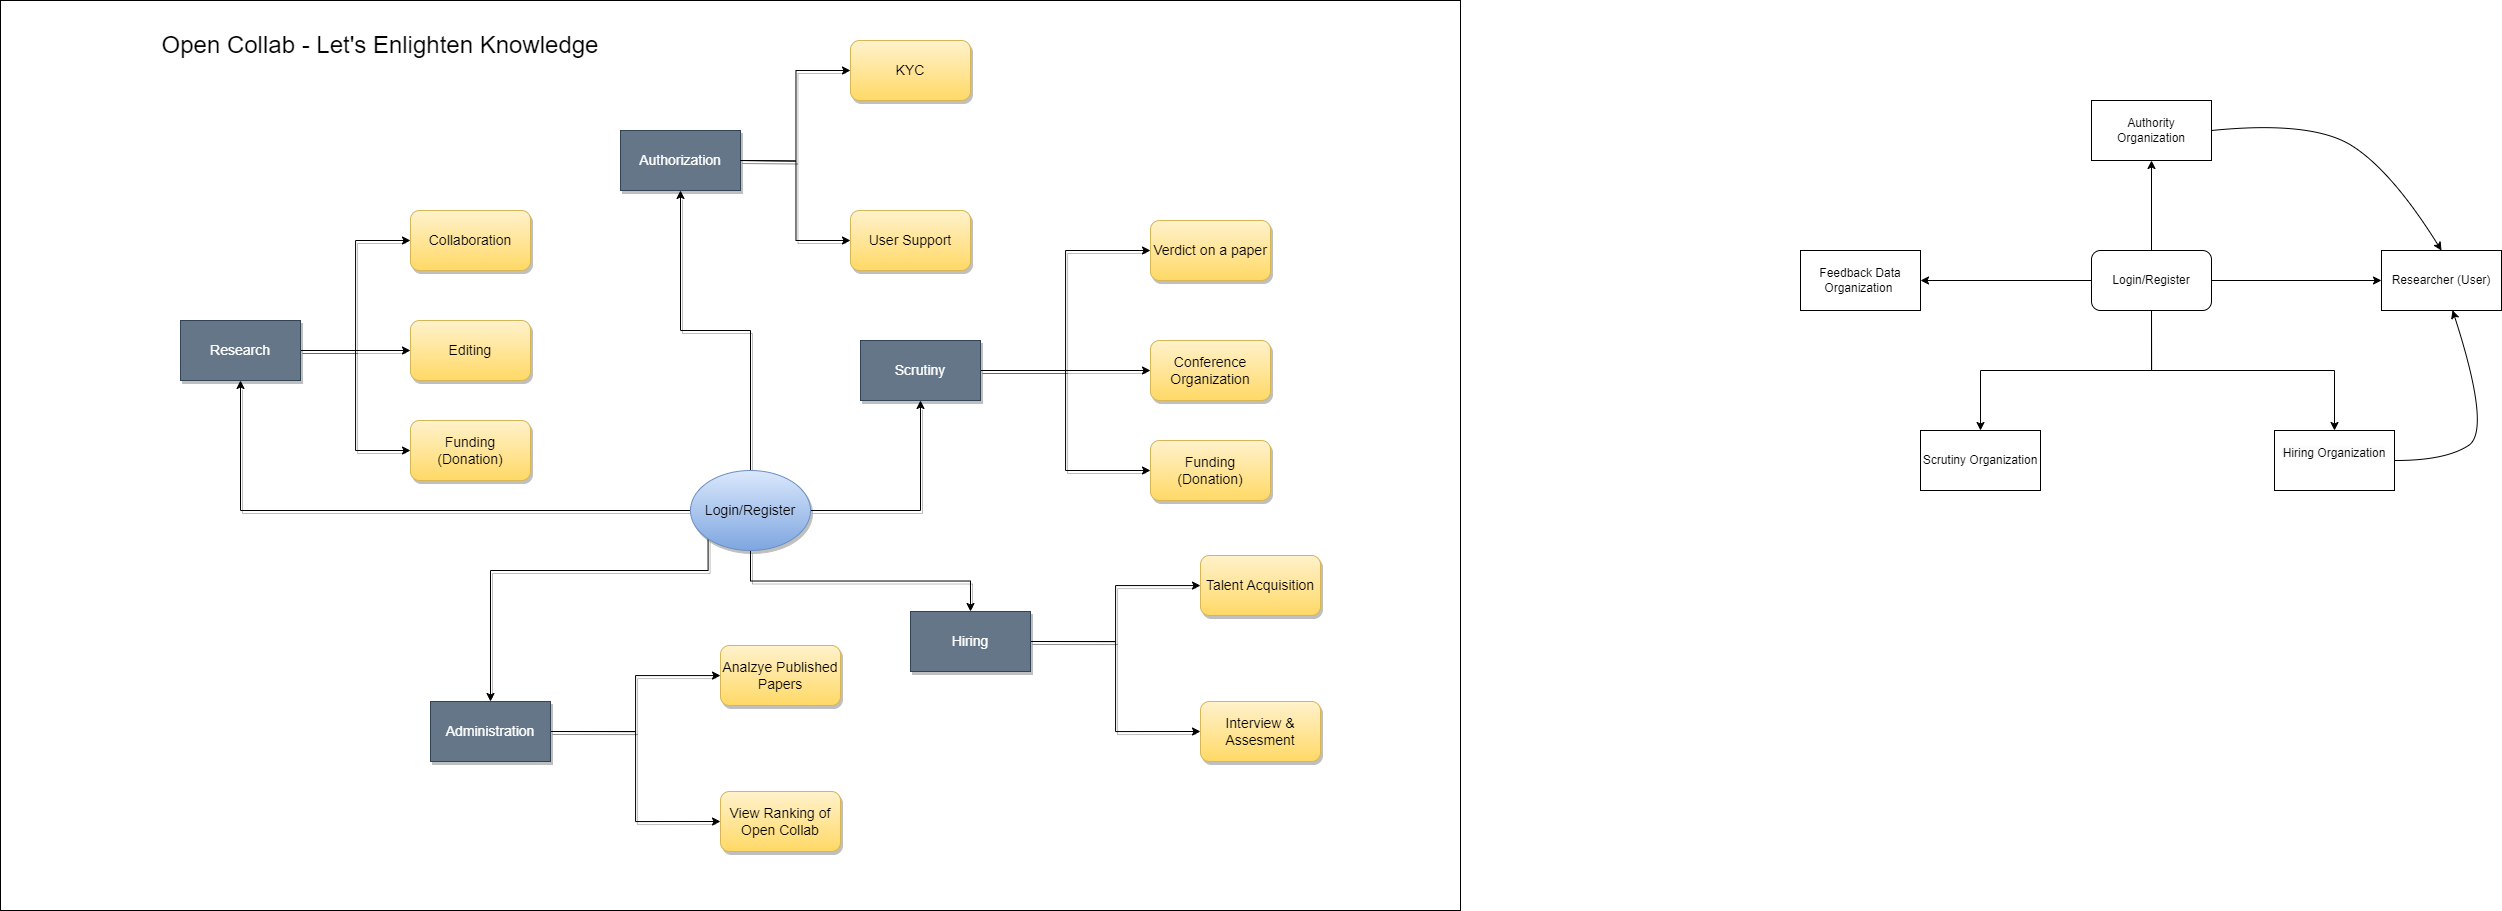

The diagram above was exported from draw.io. Its source (the exported page's mxGraphModel, read from the mxfile embedded in the PNG):
<mxGraphModel dx="3566" dy="2170" grid="1" gridSize="10" guides="1" tooltips="1" connect="1" arrows="1" fold="1" page="1" pageScale="1" pageWidth="827" pageHeight="1169" background="#ffffff" math="0" shadow="0">
  <root>
    <mxCell id="0" />
    <mxCell id="1" parent="0" />
    <mxCell id="MAWF6qJnMz4-OeWQ9t4E-55" style="edgeStyle=orthogonalEdgeStyle;rounded=0;orthogonalLoop=1;jettySize=auto;html=1;exitX=0.5;exitY=0;exitDx=0;exitDy=0;entryX=0.5;entryY=1;entryDx=0;entryDy=0;" edge="1" parent="1" source="MAWF6qJnMz4-OeWQ9t4E-1" target="MAWF6qJnMz4-OeWQ9t4E-2">
      <mxGeometry relative="1" as="geometry" />
    </mxCell>
    <mxCell id="MAWF6qJnMz4-OeWQ9t4E-56" style="edgeStyle=orthogonalEdgeStyle;rounded=0;orthogonalLoop=1;jettySize=auto;html=1;exitX=1;exitY=0.5;exitDx=0;exitDy=0;entryX=0;entryY=0.5;entryDx=0;entryDy=0;" edge="1" parent="1" source="MAWF6qJnMz4-OeWQ9t4E-1" target="MAWF6qJnMz4-OeWQ9t4E-4">
      <mxGeometry relative="1" as="geometry" />
    </mxCell>
    <mxCell id="MAWF6qJnMz4-OeWQ9t4E-57" style="edgeStyle=orthogonalEdgeStyle;rounded=0;orthogonalLoop=1;jettySize=auto;html=1;exitX=0;exitY=0.5;exitDx=0;exitDy=0;entryX=1;entryY=0.5;entryDx=0;entryDy=0;" edge="1" parent="1" source="MAWF6qJnMz4-OeWQ9t4E-1" target="MAWF6qJnMz4-OeWQ9t4E-3">
      <mxGeometry relative="1" as="geometry" />
    </mxCell>
    <mxCell id="MAWF6qJnMz4-OeWQ9t4E-58" style="edgeStyle=orthogonalEdgeStyle;rounded=0;orthogonalLoop=1;jettySize=auto;html=1;exitX=0.5;exitY=1;exitDx=0;exitDy=0;entryX=0.5;entryY=0;entryDx=0;entryDy=0;" edge="1" parent="1" source="MAWF6qJnMz4-OeWQ9t4E-1" target="MAWF6qJnMz4-OeWQ9t4E-5">
      <mxGeometry relative="1" as="geometry" />
    </mxCell>
    <mxCell id="MAWF6qJnMz4-OeWQ9t4E-59" style="edgeStyle=orthogonalEdgeStyle;rounded=0;orthogonalLoop=1;jettySize=auto;html=1;exitX=0.5;exitY=1;exitDx=0;exitDy=0;" edge="1" parent="1" source="MAWF6qJnMz4-OeWQ9t4E-1" target="MAWF6qJnMz4-OeWQ9t4E-6">
      <mxGeometry relative="1" as="geometry" />
    </mxCell>
    <mxCell id="MAWF6qJnMz4-OeWQ9t4E-1" value="Login/Register" style="rounded=1;whiteSpace=wrap;html=1;" vertex="1" parent="1">
      <mxGeometry x="811" y="190" width="120" height="60" as="geometry" />
    </mxCell>
    <mxCell id="MAWF6qJnMz4-OeWQ9t4E-2" value="Authority Organization" style="rounded=0;whiteSpace=wrap;html=1;" vertex="1" parent="1">
      <mxGeometry x="811" y="40" width="120" height="60" as="geometry" />
    </mxCell>
    <mxCell id="MAWF6qJnMz4-OeWQ9t4E-3" value="Feedback Data Organization&amp;nbsp;" style="rounded=0;whiteSpace=wrap;html=1;" vertex="1" parent="1">
      <mxGeometry x="520" y="190" width="120" height="60" as="geometry" />
    </mxCell>
    <mxCell id="MAWF6qJnMz4-OeWQ9t4E-4" value="Researcher (User)" style="rounded=0;whiteSpace=wrap;html=1;" vertex="1" parent="1">
      <mxGeometry x="1101" y="190" width="120" height="60" as="geometry" />
    </mxCell>
    <mxCell id="MAWF6qJnMz4-OeWQ9t4E-5" value="Scrutiny Organization" style="rounded=0;whiteSpace=wrap;html=1;" vertex="1" parent="1">
      <mxGeometry x="640" y="370" width="120" height="60" as="geometry" />
    </mxCell>
    <mxCell id="MAWF6qJnMz4-OeWQ9t4E-6" value="&#10;&lt;span style=&quot;color: rgb(0, 0, 0); font-family: Helvetica; font-size: 12px; font-style: normal; font-variant-ligatures: normal; font-variant-caps: normal; font-weight: 400; letter-spacing: normal; orphans: 2; text-align: center; text-indent: 0px; text-transform: none; widows: 2; word-spacing: 0px; -webkit-text-stroke-width: 0px; background-color: rgb(251, 251, 251); text-decoration-thickness: initial; text-decoration-style: initial; text-decoration-color: initial; float: none; display: inline !important;&quot;&gt;Hiring Organization&lt;/span&gt;&#10;&#10;" style="rounded=0;whiteSpace=wrap;html=1;" vertex="1" parent="1">
      <mxGeometry x="994" y="370" width="120" height="60" as="geometry" />
    </mxCell>
    <mxCell id="MAWF6qJnMz4-OeWQ9t4E-61" value="" style="curved=1;endArrow=classic;html=1;rounded=0;exitX=1;exitY=0.5;exitDx=0;exitDy=0;entryX=0.5;entryY=0;entryDx=0;entryDy=0;" edge="1" parent="1" source="MAWF6qJnMz4-OeWQ9t4E-2" target="MAWF6qJnMz4-OeWQ9t4E-4">
      <mxGeometry width="50" height="50" relative="1" as="geometry">
        <mxPoint x="1081" y="140" as="sourcePoint" />
        <mxPoint x="1131" y="90" as="targetPoint" />
        <Array as="points">
          <mxPoint x="1031" y="60" />
          <mxPoint x="1111" y="110" />
        </Array>
      </mxGeometry>
    </mxCell>
    <mxCell id="MAWF6qJnMz4-OeWQ9t4E-65" value="" style="curved=1;endArrow=classic;html=1;rounded=0;entryX=0.592;entryY=0.996;entryDx=0;entryDy=0;entryPerimeter=0;" edge="1" parent="1" target="MAWF6qJnMz4-OeWQ9t4E-4">
      <mxGeometry width="50" height="50" relative="1" as="geometry">
        <mxPoint x="1115" y="400" as="sourcePoint" />
        <mxPoint x="1165" y="350" as="targetPoint" />
        <Array as="points">
          <mxPoint x="1165" y="400" />
          <mxPoint x="1211" y="370" />
        </Array>
      </mxGeometry>
    </mxCell>
    <mxCell id="MAWF6qJnMz4-OeWQ9t4E-78" style="edgeStyle=orthogonalEdgeStyle;rounded=0;orthogonalLoop=1;jettySize=auto;html=1;exitX=1;exitY=0.5;exitDx=0;exitDy=0;entryX=0;entryY=0.5;entryDx=0;entryDy=0;shadow=1;fontSize=14;" edge="1" parent="1" source="MAWF6qJnMz4-OeWQ9t4E-69" target="MAWF6qJnMz4-OeWQ9t4E-73">
      <mxGeometry relative="1" as="geometry" />
    </mxCell>
    <mxCell id="MAWF6qJnMz4-OeWQ9t4E-80" style="edgeStyle=orthogonalEdgeStyle;rounded=0;orthogonalLoop=1;jettySize=auto;html=1;exitX=1;exitY=0.5;exitDx=0;exitDy=0;entryX=0;entryY=0.5;entryDx=0;entryDy=0;shadow=1;fontSize=14;" edge="1" parent="1" source="MAWF6qJnMz4-OeWQ9t4E-69" target="MAWF6qJnMz4-OeWQ9t4E-75">
      <mxGeometry relative="1" as="geometry" />
    </mxCell>
    <mxCell id="MAWF6qJnMz4-OeWQ9t4E-90" style="edgeStyle=orthogonalEdgeStyle;rounded=0;orthogonalLoop=1;jettySize=auto;html=1;exitX=1;exitY=0.5;exitDx=0;exitDy=0;entryX=0;entryY=0.5;entryDx=0;entryDy=0;shadow=1;fontSize=14;" edge="1" parent="1" source="MAWF6qJnMz4-OeWQ9t4E-69" target="MAWF6qJnMz4-OeWQ9t4E-89">
      <mxGeometry relative="1" as="geometry" />
    </mxCell>
    <mxCell id="MAWF6qJnMz4-OeWQ9t4E-69" value="Research" style="rounded=0;whiteSpace=wrap;html=1;fillColor=#647687;strokeColor=#314354;fontColor=#ffffff;shadow=1;fontSize=14;" vertex="1" parent="1">
      <mxGeometry x="-1100" y="260" width="120" height="60" as="geometry" />
    </mxCell>
    <mxCell id="MAWF6qJnMz4-OeWQ9t4E-70" value="Authorization" style="rounded=0;whiteSpace=wrap;html=1;fillColor=#647687;strokeColor=#314354;fontColor=#ffffff;shadow=1;fontSize=14;" vertex="1" parent="1">
      <mxGeometry x="-660" y="70" width="120" height="60" as="geometry" />
    </mxCell>
    <mxCell id="MAWF6qJnMz4-OeWQ9t4E-108" style="edgeStyle=orthogonalEdgeStyle;rounded=0;orthogonalLoop=1;jettySize=auto;html=1;exitX=1;exitY=0.5;exitDx=0;exitDy=0;entryX=0;entryY=0.5;entryDx=0;entryDy=0;shadow=1;fontSize=14;" edge="1" parent="1" source="MAWF6qJnMz4-OeWQ9t4E-71" target="MAWF6qJnMz4-OeWQ9t4E-100">
      <mxGeometry relative="1" as="geometry" />
    </mxCell>
    <mxCell id="MAWF6qJnMz4-OeWQ9t4E-109" style="edgeStyle=orthogonalEdgeStyle;rounded=0;orthogonalLoop=1;jettySize=auto;html=1;exitX=1;exitY=0.5;exitDx=0;exitDy=0;entryX=0;entryY=0.5;entryDx=0;entryDy=0;shadow=1;fontSize=14;" edge="1" parent="1" source="MAWF6qJnMz4-OeWQ9t4E-71" target="MAWF6qJnMz4-OeWQ9t4E-101">
      <mxGeometry relative="1" as="geometry">
        <Array as="points">
          <mxPoint x="-130" y="310" />
        </Array>
      </mxGeometry>
    </mxCell>
    <mxCell id="MAWF6qJnMz4-OeWQ9t4E-110" style="edgeStyle=orthogonalEdgeStyle;rounded=0;orthogonalLoop=1;jettySize=auto;html=1;exitX=1;exitY=0.5;exitDx=0;exitDy=0;entryX=0;entryY=0.5;entryDx=0;entryDy=0;shadow=1;fontSize=14;" edge="1" parent="1" source="MAWF6qJnMz4-OeWQ9t4E-71" target="MAWF6qJnMz4-OeWQ9t4E-102">
      <mxGeometry relative="1" as="geometry" />
    </mxCell>
    <mxCell id="MAWF6qJnMz4-OeWQ9t4E-71" value="Scrutiny" style="rounded=0;whiteSpace=wrap;html=1;fillColor=#647687;strokeColor=#314354;fontColor=#ffffff;shadow=1;fontSize=14;" vertex="1" parent="1">
      <mxGeometry x="-420" y="280" width="120" height="60" as="geometry" />
    </mxCell>
    <mxCell id="MAWF6qJnMz4-OeWQ9t4E-106" style="edgeStyle=orthogonalEdgeStyle;rounded=0;orthogonalLoop=1;jettySize=auto;html=1;exitX=1;exitY=0.5;exitDx=0;exitDy=0;shadow=1;fontSize=14;" edge="1" parent="1" source="MAWF6qJnMz4-OeWQ9t4E-72" target="MAWF6qJnMz4-OeWQ9t4E-103">
      <mxGeometry relative="1" as="geometry" />
    </mxCell>
    <mxCell id="MAWF6qJnMz4-OeWQ9t4E-107" style="edgeStyle=orthogonalEdgeStyle;rounded=0;orthogonalLoop=1;jettySize=auto;html=1;exitX=1;exitY=0.5;exitDx=0;exitDy=0;entryX=0;entryY=0.5;entryDx=0;entryDy=0;shadow=1;fontSize=14;" edge="1" parent="1" source="MAWF6qJnMz4-OeWQ9t4E-72" target="MAWF6qJnMz4-OeWQ9t4E-104">
      <mxGeometry relative="1" as="geometry" />
    </mxCell>
    <mxCell id="MAWF6qJnMz4-OeWQ9t4E-72" value="Hiring" style="rounded=0;whiteSpace=wrap;html=1;fillColor=#647687;strokeColor=#314354;fontColor=#ffffff;shadow=1;fontSize=14;" vertex="1" parent="1">
      <mxGeometry x="-370" y="551" width="120" height="60" as="geometry" />
    </mxCell>
    <mxCell id="MAWF6qJnMz4-OeWQ9t4E-73" value="Collaboration" style="rounded=1;whiteSpace=wrap;html=1;fillColor=#fff2cc;strokeColor=#d6b656;gradientColor=#ffd966;shadow=1;fontSize=14;" vertex="1" parent="1">
      <mxGeometry x="-870" y="150" width="120" height="60" as="geometry" />
    </mxCell>
    <mxCell id="MAWF6qJnMz4-OeWQ9t4E-75" value="Editing" style="rounded=1;whiteSpace=wrap;html=1;fillColor=#fff2cc;strokeColor=#d6b656;gradientColor=#ffd966;shadow=1;fontSize=14;" vertex="1" parent="1">
      <mxGeometry x="-870" y="260" width="120" height="60" as="geometry" />
    </mxCell>
    <mxCell id="MAWF6qJnMz4-OeWQ9t4E-89" value="Funding (Donation)" style="rounded=1;whiteSpace=wrap;html=1;fillColor=#fff2cc;strokeColor=#d6b656;gradientColor=#ffd966;shadow=1;fontSize=14;" vertex="1" parent="1">
      <mxGeometry x="-870" y="360" width="120" height="60" as="geometry" />
    </mxCell>
    <mxCell id="MAWF6qJnMz4-OeWQ9t4E-91" style="edgeStyle=orthogonalEdgeStyle;rounded=0;orthogonalLoop=1;jettySize=auto;html=1;exitX=1;exitY=0.5;exitDx=0;exitDy=0;entryX=0;entryY=0.5;entryDx=0;entryDy=0;shadow=1;fontSize=14;" edge="1" parent="1" target="MAWF6qJnMz4-OeWQ9t4E-94">
      <mxGeometry relative="1" as="geometry">
        <mxPoint x="-540" y="100" as="sourcePoint" />
      </mxGeometry>
    </mxCell>
    <mxCell id="MAWF6qJnMz4-OeWQ9t4E-92" style="edgeStyle=orthogonalEdgeStyle;rounded=0;orthogonalLoop=1;jettySize=auto;html=1;exitX=1;exitY=0.5;exitDx=0;exitDy=0;entryX=0;entryY=0.5;entryDx=0;entryDy=0;shadow=1;fontSize=14;" edge="1" parent="1" target="MAWF6qJnMz4-OeWQ9t4E-95">
      <mxGeometry relative="1" as="geometry">
        <mxPoint x="-540" y="100" as="sourcePoint" />
      </mxGeometry>
    </mxCell>
    <mxCell id="MAWF6qJnMz4-OeWQ9t4E-94" value="KYC" style="rounded=1;whiteSpace=wrap;html=1;fillColor=#fff2cc;strokeColor=#d6b656;gradientColor=#ffd966;shadow=1;fontSize=14;" vertex="1" parent="1">
      <mxGeometry x="-430" y="-20" width="120" height="60" as="geometry" />
    </mxCell>
    <mxCell id="MAWF6qJnMz4-OeWQ9t4E-95" value="User Support" style="rounded=1;whiteSpace=wrap;html=1;fillColor=#fff2cc;strokeColor=#d6b656;gradientColor=#ffd966;shadow=1;fontSize=14;" vertex="1" parent="1">
      <mxGeometry x="-430" y="150" width="120" height="60" as="geometry" />
    </mxCell>
    <mxCell id="MAWF6qJnMz4-OeWQ9t4E-100" value="Verdict on a paper" style="rounded=1;whiteSpace=wrap;html=1;fillColor=#fff2cc;strokeColor=#d6b656;gradientColor=#ffd966;shadow=1;fontSize=14;" vertex="1" parent="1">
      <mxGeometry x="-130" y="160" width="120" height="60" as="geometry" />
    </mxCell>
    <mxCell id="MAWF6qJnMz4-OeWQ9t4E-101" value="Conference Organization" style="rounded=1;whiteSpace=wrap;html=1;fillColor=#fff2cc;strokeColor=#d6b656;gradientColor=#ffd966;shadow=1;fontSize=14;" vertex="1" parent="1">
      <mxGeometry x="-130" y="280" width="120" height="60" as="geometry" />
    </mxCell>
    <mxCell id="MAWF6qJnMz4-OeWQ9t4E-102" value="Funding (Donation)" style="rounded=1;whiteSpace=wrap;html=1;fillColor=#fff2cc;strokeColor=#d6b656;gradientColor=#ffd966;shadow=1;fontSize=14;" vertex="1" parent="1">
      <mxGeometry x="-130" y="380" width="120" height="60" as="geometry" />
    </mxCell>
    <mxCell id="MAWF6qJnMz4-OeWQ9t4E-103" value="Talent Acquisition" style="rounded=1;whiteSpace=wrap;html=1;fillColor=#fff2cc;strokeColor=#d6b656;gradientColor=#ffd966;shadow=1;fontSize=14;" vertex="1" parent="1">
      <mxGeometry x="-80" y="495" width="120" height="60" as="geometry" />
    </mxCell>
    <mxCell id="MAWF6qJnMz4-OeWQ9t4E-104" value="Interview &amp;amp; Assesment" style="rounded=1;whiteSpace=wrap;html=1;fillColor=#fff2cc;strokeColor=#d6b656;gradientColor=#ffd966;shadow=1;fontSize=14;" vertex="1" parent="1">
      <mxGeometry x="-80" y="641" width="120" height="60" as="geometry" />
    </mxCell>
    <mxCell id="MAWF6qJnMz4-OeWQ9t4E-111" style="edgeStyle=orthogonalEdgeStyle;rounded=0;orthogonalLoop=1;jettySize=auto;html=1;exitX=1;exitY=0.5;exitDx=0;exitDy=0;shadow=1;fontSize=14;" edge="1" parent="1" source="MAWF6qJnMz4-OeWQ9t4E-113" target="MAWF6qJnMz4-OeWQ9t4E-114">
      <mxGeometry relative="1" as="geometry" />
    </mxCell>
    <mxCell id="MAWF6qJnMz4-OeWQ9t4E-112" style="edgeStyle=orthogonalEdgeStyle;rounded=0;orthogonalLoop=1;jettySize=auto;html=1;exitX=1;exitY=0.5;exitDx=0;exitDy=0;entryX=0;entryY=0.5;entryDx=0;entryDy=0;shadow=1;fontSize=14;" edge="1" parent="1" source="MAWF6qJnMz4-OeWQ9t4E-113" target="MAWF6qJnMz4-OeWQ9t4E-115">
      <mxGeometry relative="1" as="geometry" />
    </mxCell>
    <mxCell id="MAWF6qJnMz4-OeWQ9t4E-113" value="Administration" style="rounded=0;whiteSpace=wrap;html=1;fillColor=#647687;strokeColor=#314354;fontColor=#ffffff;shadow=1;fontSize=14;" vertex="1" parent="1">
      <mxGeometry x="-850" y="641" width="120" height="60" as="geometry" />
    </mxCell>
    <mxCell id="MAWF6qJnMz4-OeWQ9t4E-114" value="Analzye Published Papers" style="rounded=1;whiteSpace=wrap;html=1;fillColor=#fff2cc;strokeColor=#d6b656;gradientColor=#ffd966;shadow=1;fontSize=14;" vertex="1" parent="1">
      <mxGeometry x="-560" y="585" width="120" height="60" as="geometry" />
    </mxCell>
    <mxCell id="MAWF6qJnMz4-OeWQ9t4E-115" value="View Ranking of Open Collab" style="rounded=1;whiteSpace=wrap;html=1;fillColor=#fff2cc;strokeColor=#d6b656;gradientColor=#ffd966;shadow=1;fontSize=14;" vertex="1" parent="1">
      <mxGeometry x="-560" y="731" width="120" height="60" as="geometry" />
    </mxCell>
    <mxCell id="MAWF6qJnMz4-OeWQ9t4E-117" style="edgeStyle=orthogonalEdgeStyle;rounded=0;orthogonalLoop=1;jettySize=auto;html=1;exitX=1;exitY=0.5;exitDx=0;exitDy=0;entryX=0.5;entryY=1;entryDx=0;entryDy=0;shadow=1;fontSize=14;" edge="1" parent="1" source="MAWF6qJnMz4-OeWQ9t4E-116" target="MAWF6qJnMz4-OeWQ9t4E-71">
      <mxGeometry relative="1" as="geometry" />
    </mxCell>
    <mxCell id="MAWF6qJnMz4-OeWQ9t4E-118" style="edgeStyle=orthogonalEdgeStyle;rounded=0;orthogonalLoop=1;jettySize=auto;html=1;exitX=0;exitY=0.5;exitDx=0;exitDy=0;entryX=0.5;entryY=1;entryDx=0;entryDy=0;shadow=1;fontSize=14;" edge="1" parent="1" source="MAWF6qJnMz4-OeWQ9t4E-116" target="MAWF6qJnMz4-OeWQ9t4E-69">
      <mxGeometry relative="1" as="geometry" />
    </mxCell>
    <mxCell id="MAWF6qJnMz4-OeWQ9t4E-119" style="edgeStyle=orthogonalEdgeStyle;rounded=0;orthogonalLoop=1;jettySize=auto;html=1;exitX=0.5;exitY=1;exitDx=0;exitDy=0;entryX=0.5;entryY=0;entryDx=0;entryDy=0;shadow=1;fontSize=14;" edge="1" parent="1" source="MAWF6qJnMz4-OeWQ9t4E-116" target="MAWF6qJnMz4-OeWQ9t4E-72">
      <mxGeometry relative="1" as="geometry" />
    </mxCell>
    <mxCell id="MAWF6qJnMz4-OeWQ9t4E-120" style="edgeStyle=orthogonalEdgeStyle;rounded=0;orthogonalLoop=1;jettySize=auto;html=1;exitX=0;exitY=1;exitDx=0;exitDy=0;entryX=0.5;entryY=0;entryDx=0;entryDy=0;shadow=1;fontSize=14;" edge="1" parent="1" source="MAWF6qJnMz4-OeWQ9t4E-116" target="MAWF6qJnMz4-OeWQ9t4E-113">
      <mxGeometry relative="1" as="geometry">
        <Array as="points">
          <mxPoint x="-572" y="510" />
          <mxPoint x="-790" y="510" />
        </Array>
      </mxGeometry>
    </mxCell>
    <mxCell id="MAWF6qJnMz4-OeWQ9t4E-121" style="edgeStyle=orthogonalEdgeStyle;rounded=0;orthogonalLoop=1;jettySize=auto;html=1;exitX=0.5;exitY=0;exitDx=0;exitDy=0;entryX=0.5;entryY=1;entryDx=0;entryDy=0;shadow=1;fontSize=14;" edge="1" parent="1" source="MAWF6qJnMz4-OeWQ9t4E-116" target="MAWF6qJnMz4-OeWQ9t4E-70">
      <mxGeometry relative="1" as="geometry" />
    </mxCell>
    <mxCell id="MAWF6qJnMz4-OeWQ9t4E-116" value="Login/Register" style="ellipse;whiteSpace=wrap;html=1;fillColor=#dae8fc;strokeColor=#6c8ebf;gradientColor=#7ea6e0;shadow=1;fontSize=14;" vertex="1" parent="1">
      <mxGeometry x="-590" y="410" width="120" height="80" as="geometry" />
    </mxCell>
    <mxCell id="MAWF6qJnMz4-OeWQ9t4E-123" value="" style="rounded=0;whiteSpace=wrap;html=1;fillColor=none;" vertex="1" parent="1">
      <mxGeometry x="-1280" y="-60" width="1460" height="910" as="geometry" />
    </mxCell>
    <mxCell id="MAWF6qJnMz4-OeWQ9t4E-124" value="&lt;font style=&quot;font-size: 24px;&quot;&gt;Open Collab - Let's Enlighten Knowledge&lt;/font&gt;" style="text;html=1;strokeColor=none;fillColor=none;align=center;verticalAlign=middle;whiteSpace=wrap;rounded=0;" vertex="1" parent="1">
      <mxGeometry x="-1130" y="-30" width="460" height="30" as="geometry" />
    </mxCell>
  </root>
</mxGraphModel>